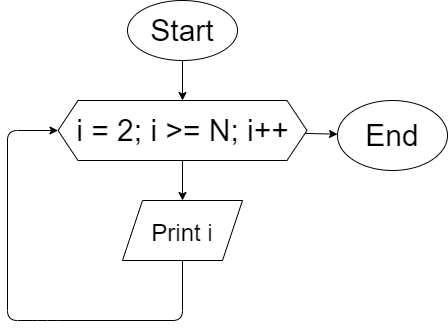

The diagram above was exported from draw.io. Its source (the exported page's mxGraphModel, read from the mxfile embedded in the PNG):
<mxGraphModel dx="562" dy="417" grid="1" gridSize="10" guides="1" tooltips="1" connect="1" arrows="1" fold="1" page="1" pageScale="1" pageWidth="850" pageHeight="1100" math="0" shadow="0">
  <root>
    <mxCell id="0" />
    <mxCell id="1" parent="0" />
    <mxCell id="5" value="" style="edgeStyle=none;html=1;fontSize=30;" edge="1" parent="1" source="2">
      <mxGeometry relative="1" as="geometry">
        <mxPoint x="375" y="110" as="targetPoint" />
      </mxGeometry>
    </mxCell>
    <mxCell id="2" value="&lt;font style=&quot;font-size: 30px;&quot;&gt;Start&lt;/font&gt;" style="ellipse;whiteSpace=wrap;html=1;" vertex="1" parent="1">
      <mxGeometry x="320" y="10" width="110" height="60" as="geometry" />
    </mxCell>
    <mxCell id="8" value="" style="edgeStyle=none;html=1;fontSize=30;" edge="1" parent="1" source="6" target="7">
      <mxGeometry relative="1" as="geometry" />
    </mxCell>
    <mxCell id="12" value="" style="edgeStyle=none;html=1;fontSize=24;" edge="1" parent="1" source="6" target="11">
      <mxGeometry relative="1" as="geometry" />
    </mxCell>
    <mxCell id="6" value="i = 2; i &amp;gt;= N; i++" style="shape=hexagon;perimeter=hexagonPerimeter2;whiteSpace=wrap;html=1;fixedSize=1;fontSize=30;" vertex="1" parent="1">
      <mxGeometry x="250.5" y="110" width="249" height="60" as="geometry" />
    </mxCell>
    <mxCell id="9" style="edgeStyle=none;html=1;entryX=0;entryY=0.5;entryDx=0;entryDy=0;fontSize=24;" edge="1" parent="1" source="7" target="6">
      <mxGeometry relative="1" as="geometry">
        <Array as="points">
          <mxPoint x="375" y="330" />
          <mxPoint x="240" y="330" />
          <mxPoint x="200" y="330" />
          <mxPoint x="200" y="140" />
        </Array>
      </mxGeometry>
    </mxCell>
    <mxCell id="7" value="&lt;font style=&quot;font-size: 24px;&quot;&gt;Print i&lt;/font&gt;" style="shape=parallelogram;perimeter=parallelogramPerimeter;whiteSpace=wrap;html=1;fixedSize=1;fontSize=30;" vertex="1" parent="1">
      <mxGeometry x="315" y="210" width="120" height="60" as="geometry" />
    </mxCell>
    <mxCell id="11" value="End" style="ellipse;whiteSpace=wrap;html=1;fontSize=30;" vertex="1" parent="1">
      <mxGeometry x="530" y="110" width="110" height="70" as="geometry" />
    </mxCell>
  </root>
</mxGraphModel>